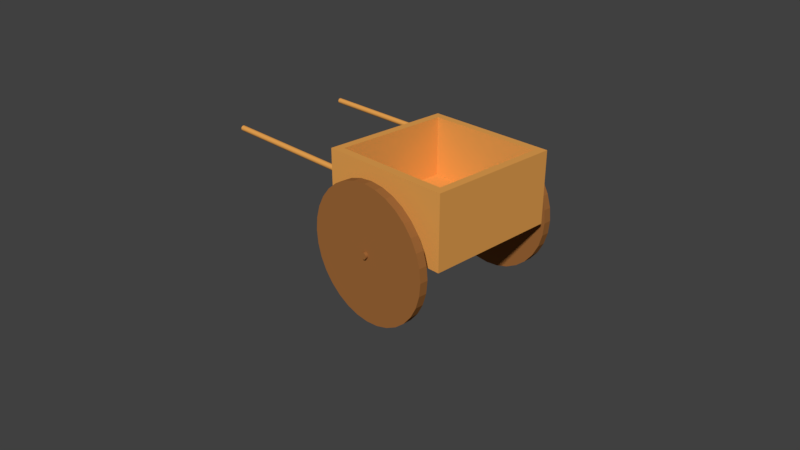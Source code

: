 # Source: wagon.blend  (saved by Blender 2.78.0; exported with 4.5.12 LTS)
import bpy
from mathutils import Matrix  # noqa: F401  (used for matrix-valued properties, if any)

bpy.ops.wm.read_factory_settings(use_empty=True)
scene = bpy.context.scene
scene.name = 'Scene'

# ---- collections
col_collection_1 = bpy.data.collections.new('Collection 1'); scene.collection.children.link(col_collection_1)

# ---- materials (node trees are filled in below, after node groups)
mat_braces = bpy.data.materials.new('Braces')
mat_braces.alpha_threshold = 0.0
mat_braces.use_transparent_shadow = False
mat_braces.diffuse_color = (0.1789, 0.1789, 0.1789, 1.0)
mat_braces.roughness = 0.5
mat_cart = bpy.data.materials.new('Cart')
mat_cart.alpha_threshold = 0.0
mat_cart.use_transparent_shadow = False
mat_cart.diffuse_color = (0.8, 0.3625, 0.08335, 1.0)
mat_cart.roughness = 0.5
mat_wheels = bpy.data.materials.new('Wheels')
mat_wheels.alpha_threshold = 0.0
mat_wheels.use_transparent_shadow = False
mat_wheels.diffuse_color = (0.3506, 0.1402, 0.03941, 1.0)
mat_wheels.roughness = 0.5

# ---- material node trees

# ---- world
world_world = bpy.data.worlds.new('World'); scene.world = world_world
world_world.color = (0.05088, 0.05088, 0.05088)
world_world.use_sun_shadow = False
world_world.sun_shadow_jitter_overblur = 0.0
world_world.cycles.sampling_method = 'MANUAL'

# ---- cameras
cam_camera = bpy.data.cameras.new('Camera')
cam_camera.clip_end = 100.0
cam_camera.lens = 35.0
cam_camera.sensor_width = 32.0
cam_camera.sensor_height = 18.0
cam_camera.ortho_scale = 7.314
cam_camera.dof.focus_distance = 0.0
cam_camera.dof.aperture_fstop = 128.0

# ---- meshes
me_cube_002 = bpy.data.meshes.new('Cube.002')
me_cube_002.from_pydata([(0.0, -11.89, -6.926), (-0.04989, -9.894, -6.926), (-0.04989, -9.894, -8.926), (0.0, -11.89, -8.926), (0.3219, -9.904, -6.95), (0.3219, -9.904, -8.95), (0.4051, -11.9, -8.95), (0.4051, -11.9, -6.95), (0.7437, -9.837, -3.371), (0.7437, -9.837, -5.371), (0.8268, -11.83, -5.371), (0.8268, -11.83, -3.371), (1.284, -10.04, 1.0), (1.284, -10.04, -1.0), (1.367, -12.04, -1.0), (1.367, -12.04, 1.0), (1.284, -10.04, 1.0), (1.284, -10.04, -1.0), (1.367, -12.04, -1.0), (1.367, -12.04, 1.0), (1.367, -12.04, 1.0), (1.367, -12.04, -1.0), (1.284, -10.04, 1.0), (1.284, -10.04, -1.0), (3.364, -11.9, 1.0), (3.364, -11.9, -1.0), (3.281, -9.904, 1.0), (3.281, -9.904, -1.0), (3.281, 11.26, -1.0), (3.281, 11.26, 1.0), (3.364, 9.263, -1.0), (3.364, 9.263, 1.0), (1.284, 11.13, -1.0), (1.284, 11.13, 1.0), (1.367, 9.128, -1.0), (1.367, 9.128, 1.0), (1.367, 9.128, 1.0), (1.367, 9.128, -1.0), (1.284, 11.13, -1.0), (1.284, 11.13, 1.0), (1.367, 9.128, 1.0), (1.367, 9.128, -1.0), (1.284, 11.13, -1.0), (1.284, 11.13, 1.0), (0.8268, 9.33, -3.371), (0.8268, 9.33, -5.371), (0.7437, 11.33, -5.371), (0.7437, 11.33, -3.371), (0.4051, 9.263, -6.95), (0.4051, 9.263, -8.95), (0.3219, 11.26, -8.95), (0.3219, 11.26, -6.95), (0.0, 9.273, -8.926), (-0.04989, 11.27, -8.926), (-0.04989, 11.27, -6.926), (0.0, 9.273, -6.926)], [], [(7, 4, 1, 0), (10, 11, 7, 6), (11, 8, 4, 7), (4, 5, 2, 1), (5, 6, 3, 2), (6, 7, 0, 3), (18, 19, 15, 14), (12, 13, 9, 8), (8, 9, 5, 4), (14, 15, 11, 10), (20, 22, 16, 19), (9, 10, 6, 5), (16, 17, 13, 12), (15, 12, 8, 11), (20, 24, 26, 22), (13, 14, 10, 9), (23, 21, 18, 17), (19, 16, 12, 15), (17, 18, 14, 13), (25, 21, 23, 27), (21, 20, 19, 18), (23, 22, 26, 27), (27, 26, 24, 25), (22, 23, 17, 16), (25, 24, 20, 21), (28, 29, 31, 30), (30, 31, 35, 34), (33, 32, 38, 39), (32, 33, 29, 28), (30, 34, 32, 28), (35, 31, 29, 33), (38, 37, 41, 42), (34, 35, 36, 37), (32, 34, 37, 38), (35, 33, 39, 36), (42, 41, 45, 46), (36, 39, 43, 40), (39, 38, 42, 43), (37, 36, 40, 41), (46, 45, 49, 50), (40, 43, 47, 44), (43, 42, 46, 47), (41, 40, 44, 45), (44, 47, 51, 48), (47, 46, 50, 51), (45, 44, 48, 49), (49, 48, 55, 52), (51, 50, 53, 54), (48, 51, 54, 55), (50, 49, 52, 53)])
me_cube_002.materials.append(mat_braces)
me_cube_002.use_remesh_preserve_volume = False
me_cube_002.use_remesh_preserve_attributes = False
me_cube_002.use_mirror_vertex_groups = False
me_cube_002.update()
me_cube_001 = bpy.data.meshes.new('Cube.001')
me_cube_001.from_pydata([(-1.0, -1.0, -1.0), (-1.0, -1.0, 1.0), (-1.0, 1.0, -1.0), (-1.0, 1.0, 1.0), (1.0, -1.0, -1.0), (1.0, -1.0, 1.0), (1.0, 1.0, -1.0), (1.0, 1.0, 1.0), (-1.0, -1.0, 1.0), (-1.0, 1.0, 1.0), (1.0, 1.0, 1.0), (1.0, -1.0, 1.0), (-0.879, -0.879, 1.0), (-0.879, 0.879, 1.0), (0.879, 0.879, 1.0), (0.879, -0.879, 1.0), (-0.879, -0.879, -0.6685), (-0.879, 0.879, -0.6685), (0.879, 0.879, -0.6685), (0.879, -0.879, -0.6685), (0.776, -0.9412, 0.4912), (-3.153, -0.9412, 0.4912), (-3.153, 0.9361, 0.4912), (0.776, 0.9361, 0.4912), (-3.153, 0.944, 0.4897), (0.776, 0.944, 0.4897), (-3.153, 0.9516, 0.4854), (0.776, 0.9516, 0.4854), (-3.153, 0.9586, 0.4785), (0.776, 0.9586, 0.4785), (-3.153, 0.9647, 0.4691), (0.776, 0.9647, 0.4691), (-3.153, 0.9698, 0.4576), (0.776, 0.9698, 0.4576), (-3.153, 0.9735, 0.4446), (0.776, 0.9735, 0.4446), (-3.153, 0.9758, 0.4304), (0.776, 0.9758, 0.4304), (-3.153, 0.9766, 0.4156), (0.776, 0.9766, 0.4156), (-3.153, 0.9758, 0.4009), (0.776, 0.9758, 0.4009), (-3.153, 0.9735, 0.3867), (0.776, 0.9735, 0.3867), (-3.153, 0.9698, 0.3737), (0.776, 0.9698, 0.3737), (-3.153, 0.9647, 0.3622), (0.776, 0.9647, 0.3622), (-3.153, 0.9586, 0.3528), (0.776, 0.9586, 0.3528), (-3.153, 0.9516, 0.3458), (0.776, 0.9516, 0.3458), (-3.153, 0.944, 0.3415), (0.776, 0.944, 0.3415), (-3.153, 0.9361, 0.3401), (0.776, 0.9361, 0.3401), (-3.153, 0.9282, 0.3415), (0.776, 0.9282, 0.3415), (-3.153, 0.9207, 0.3458), (0.776, 0.9207, 0.3458), (-3.153, 0.9137, 0.3528), (0.776, 0.9137, 0.3528), (-3.153, 0.9075, 0.3622), (0.776, 0.9075, 0.3622), (-3.153, 0.9025, 0.3737), (0.776, 0.9025, 0.3737), (-3.153, 0.8988, 0.3867), (0.776, 0.8988, 0.3867), (-3.153, 0.8965, 0.4009), (0.776, 0.8965, 0.4009), (-3.153, 0.8957, 0.4156), (0.776, 0.8957, 0.4156), (-3.153, 0.8965, 0.4304), (0.776, 0.8965, 0.4304), (-3.153, 0.8988, 0.4446), (0.776, 0.8988, 0.4446), (-3.153, 0.9025, 0.4576), (0.776, 0.9025, 0.4576), (-3.153, 0.9075, 0.4691), (0.776, 0.9075, 0.4691), (-3.153, 0.9137, 0.4785), (0.776, 0.9137, 0.4785), (-3.153, 0.9207, 0.4854), (0.776, 0.9207, 0.4854), (-3.153, 0.9282, 0.4897), (0.776, 0.9282, 0.4897), (-3.153, -0.9333, 0.4897), (0.776, -0.9333, 0.4897), (-3.153, -0.9257, 0.4854), (0.776, -0.9257, 0.4854), (-3.153, -0.9187, 0.4785), (0.776, -0.9187, 0.4785), (-3.153, -0.9126, 0.4691), (0.776, -0.9126, 0.4691), (-3.153, -0.9076, 0.4576), (0.776, -0.9076, 0.4576), (-3.153, -0.9038, 0.4446), (0.776, -0.9038, 0.4446), (-3.153, -0.9015, 0.4304), (0.776, -0.9015, 0.4304), (-3.153, -0.9008, 0.4156), (0.776, -0.9008, 0.4156), (-3.153, -0.9015, 0.4009), (0.776, -0.9015, 0.4009), (-3.153, -0.9038, 0.3867), (0.776, -0.9038, 0.3867), (-3.153, -0.9076, 0.3737), (0.776, -0.9076, 0.3737), (-3.153, -0.9126, 0.3622), (0.776, -0.9126, 0.3622), (-3.153, -0.9187, 0.3528), (0.776, -0.9187, 0.3528), (-3.153, -0.9257, 0.3458), (0.776, -0.9257, 0.3458), (-3.153, -0.9333, 0.3415), (0.776, -0.9333, 0.3415), (-3.153, -0.9412, 0.3401), (0.776, -0.9412, 0.3401), (-3.153, -0.9491, 0.3415), (0.776, -0.9491, 0.3415), (-3.153, -0.9567, 0.3458), (0.776, -0.9567, 0.3458), (-3.153, -0.9637, 0.3528), (0.776, -0.9637, 0.3528), (-3.153, -0.9698, 0.3622), (0.776, -0.9698, 0.3622), (-3.153, -0.9748, 0.3737), (0.776, -0.9748, 0.3737), (-3.153, -0.9786, 0.3867), (0.776, -0.9786, 0.3867), (-3.153, -0.9809, 0.4009), (0.776, -0.9809, 0.4009), (-3.153, -0.9817, 0.4156), (0.776, -0.9817, 0.4156), (-3.153, -0.9809, 0.4304), (0.776, -0.9809, 0.4304), (-3.153, -0.9786, 0.4446), (0.776, -0.9786, 0.4446), (-3.153, -0.9748, 0.4576), (0.776, -0.9748, 0.4576), (-3.153, -0.9698, 0.4691), (0.776, -0.9698, 0.4691), (-3.153, -0.9637, 0.4785), (0.776, -0.9637, 0.4785), (-3.153, -0.9567, 0.4854), (0.776, -0.9567, 0.4854), (-3.153, -0.9491, 0.4897), (0.776, -0.9491, 0.4897)], [], [(0, 1, 3, 2), (2, 3, 7, 6), (6, 7, 5, 4), (4, 5, 1, 0), (2, 6, 4, 0), (1, 5, 11, 8), (8, 11, 15, 12), (5, 7, 10, 11), (7, 3, 9, 10), (3, 1, 8, 9), (12, 15, 19, 16), (9, 8, 12, 13), (10, 9, 13, 14), (11, 10, 14, 15), (18, 17, 16, 19), (13, 12, 16, 17), (14, 13, 17, 18), (15, 14, 18, 19), (87, 20, 147, 145, 143, 141, 139, 137, 135, 133, 131, 129, 127, 125, 123, 121, 119, 117, 115, 113, 111, 109, 107, 105, 103, 101, 99, 97, 95, 93, 91, 89), (22, 23, 25, 24), (142, 143, 145, 144), (24, 25, 27, 26), (140, 141, 143, 142), (26, 27, 29, 28), (138, 139, 141, 140), (28, 29, 31, 30), (136, 137, 139, 138), (30, 31, 33, 32), (134, 135, 137, 136), (32, 33, 35, 34), (132, 133, 135, 134), (34, 35, 37, 36), (130, 131, 133, 132), (36, 37, 39, 38), (128, 129, 131, 130), (38, 39, 41, 40), (126, 127, 129, 128), (40, 41, 43, 42), (124, 125, 127, 126), (42, 43, 45, 44), (122, 123, 125, 124), (44, 45, 47, 46), (120, 121, 123, 122), (46, 47, 49, 48), (118, 119, 121, 120), (48, 49, 51, 50), (116, 117, 119, 118), (50, 51, 53, 52), (114, 115, 117, 116), (52, 53, 55, 54), (112, 113, 115, 114), (54, 55, 57, 56), (110, 111, 113, 112), (56, 57, 59, 58), (108, 109, 111, 110), (58, 59, 61, 60), (106, 107, 109, 108), (60, 61, 63, 62), (104, 105, 107, 106), (62, 63, 65, 64), (102, 103, 105, 104), (64, 65, 67, 66), (100, 101, 103, 102), (66, 67, 69, 68), (98, 99, 101, 100), (68, 69, 71, 70), (96, 97, 99, 98), (70, 71, 73, 72), (94, 95, 97, 96), (72, 73, 75, 74), (92, 93, 95, 94), (74, 75, 77, 76), (90, 91, 93, 92), (76, 77, 79, 78), (21, 86, 88, 90, 92, 94, 96, 98, 100, 102, 104, 106, 108, 110, 112, 114, 116, 118, 120, 122, 124, 126, 128, 130, 132, 134, 136, 138, 140, 142, 144, 146), (88, 89, 91, 90), (78, 79, 81, 80), (146, 147, 20, 21), (86, 87, 89, 88), (80, 81, 83, 82), (25, 23, 85, 83, 81, 79, 77, 75, 73, 71, 69, 67, 65, 63, 61, 59, 57, 55, 53, 51, 49, 47, 45, 43, 41, 39, 37, 35, 33, 31, 29, 27), (21, 20, 87, 86), (82, 83, 85, 84), (144, 145, 147, 146), (84, 85, 23, 22), (22, 24, 26, 28, 30, 32, 34, 36, 38, 40, 42, 44, 46, 48, 50, 52, 54, 56, 58, 60, 62, 64, 66, 68, 70, 72, 74, 76, 78, 80, 82, 84)])
_uv = me_cube_001.uv_layers.new(name='UVMap')
_uv.uv.foreach_set('vector', [0.0, 0.0, 1.0, 0.0, 1.0, 1.0, 0.0, 1.0, 0.0, 0.0, 1.0, 0.0, 1.0, 1.0, 0.0, 1.0, 0.0, 0.0, 1.0, 0.0, 1.0, 1.0, 0.0, 1.0, 0.0, 0.0, 1.0, 0.0, 1.0, 1.0, 0.0, 1.0, 0.0, 0.0, 1.0, 0.0, 1.0, 1.0, 0.0, 1.0, 0.0, 0.0, 1.0, 0.0, 1.0, 1.0, 0.0, 1.0, 0.0, 0.0, 1.0, 0.0, 1.0, 1.0, 0.0, 1.0, 0.0, 0.0, 1.0, 0.0, 1.0, 1.0, 0.0, 1.0, 0.0, 0.0, 1.0, 0.0, 1.0, 1.0, 0.0, 1.0, 0.0, 0.0, 1.0, 0.0, 1.0, 1.0, 0.0, 1.0, 0.0, 0.0, 1.0, 0.0, 1.0, 1.0, 0.0, 1.0, 0.0, 0.0, 1.0, 0.0, 1.0, 1.0, 0.0, 1.0, 0.0, 0.0, 1.0, 0.0, 1.0, 1.0, 0.0, 1.0, 0.0, 0.0, 1.0, 0.0, 1.0, 1.0, 0.0, 1.0, 0.0, 0.0, 1.0, 0.0, 1.0, 1.0, 0.0, 1.0, 0.0, 0.0, 1.0, 0.0, 1.0, 1.0, 0.0, 1.0, 0.0, 0.0, 1.0, 0.0, 1.0, 1.0, 0.0, 1.0, 0.0, 0.0, 1.0, 0.0, 1.0, 1.0, 0.0, 1.0, 0.2272, 0.1038, 0.2216, 0.1014, 0.2184, 0.09829, 0.2166, 0.09502, 0.2152, 0.09181, 0.2137, 0.08869, 0.2119, 0.08553, 0.21, 0.08245, 0.2075, 0.07922, 0.205, 0.07611, 0.2019, 0.073, 0.1992, 0.07004, 0.1962, 0.06722, 0.1937, 0.06458, 0.1916, 0.06216, 0.1902, 0.05992, 0.1893, 0.05792, 0.189, 0.05605, 0.1894, 0.05415, 0.1906, 0.05203, 0.1928, 0.04953, 0.1958, 0.0466, 0.1999, 0.04336, 0.2056, 0.03986, 0.2142, 0.03614, 0.2257, 0.0322, 0.2443, 0.02795, 0.2748, 0.02331, 0.3512, 0.0173, 0.9999, 6.172e-05, 0.2738, 0.1045, 0.2391, 0.1057, 0.1525, 0.2483, 0.004483, 0.2397, 0.00669, 0.2512, 0.1525, 0.231, 0.006707, 0.1185, 0.2152, 0.09181, 0.2166, 0.09502, 0.007268, 0.1226, 0.1525, 0.231, 0.00669, 0.2512, 0.01265, 0.2616, 0.1501, 0.2139, 0.006167, 0.1144, 0.2137, 0.08869, 0.2152, 0.09181, 0.006707, 0.1185, 0.1501, 0.2139, 0.01265, 0.2616, 0.02136, 0.2702, 0.1451, 0.1976, 0.005648, 0.1104, 0.2119, 0.08553, 0.2137, 0.08869, 0.006167, 0.1144, 0.1451, 0.1976, 0.02136, 0.2702, 0.03163, 0.2767, 0.1374, 0.1826, 0.005149, 0.1063, 0.21, 0.08245, 0.2119, 0.08553, 0.005648, 0.1104, 0.1374, 0.1826, 0.03163, 0.2767, 0.0426, 0.2813, 0.127, 0.1697, 0.004673, 0.1023, 0.2075, 0.07922, 0.21, 0.08245, 0.005149, 0.1063, 0.127, 0.1697, 0.0426, 0.2813, 0.0538, 0.2844, 0.1143, 0.1595, 0.00422, 0.09832, 0.205, 0.07611, 0.2075, 0.07922, 0.004673, 0.1023, 0.1143, 0.1595, 0.0538, 0.2844, 0.06505, 0.2862, 0.09982, 0.1523, 0.003791, 0.09435, 0.2019, 0.073, 0.205, 0.07611, 0.00422, 0.09832, 0.09982, 0.1523, 0.06505, 0.2862, 0.07629, 0.2868, 0.08424, 0.1487, 0.003386, 0.09039, 0.1992, 0.07004, 0.2019, 0.073, 0.003791, 0.09435, 0.08424, 0.1487, 0.07629, 0.2868, 0.08753, 0.2862, 0.06829, 0.1487, 0.003004, 0.08644, 0.1962, 0.06722, 0.1992, 0.07004, 0.003386, 0.09039, 0.06829, 0.1487, 0.08753, 0.2862, 0.09878, 0.2845, 0.05271, 0.1523, 0.002646, 0.08249, 0.1937, 0.06458, 0.1962, 0.06722, 0.003004, 0.08644, 0.05271, 0.1523, 0.09878, 0.2845, 0.11, 0.2814, 0.03824, 0.1595, 0.002309, 0.07853, 0.1916, 0.06216, 0.1937, 0.06458, 0.002646, 0.08249, 0.03824, 0.1595, 0.11, 0.2814, 0.1209, 0.2767, 0.02556, 0.1697, 0.001996, 0.07452, 0.1902, 0.05992, 0.1916, 0.06216, 0.002309, 0.07853, 0.02556, 0.1697, 0.1209, 0.2767, 0.1311, 0.2701, 0.01518, 0.1827, 0.001708, 0.07048, 0.1893, 0.05792, 0.1902, 0.05992, 0.001996, 0.07452, 0.01518, 0.1827, 0.1311, 0.2701, 0.1399, 0.2616, 0.007451, 0.1976, 0.001451, 0.06642, 0.189, 0.05605, 0.1893, 0.05792, 0.001708, 0.07048, 0.007451, 0.1976, 0.1399, 0.2616, 0.1459, 0.2512, 0.002453, 0.214, 0.001227, 0.06238, 0.1894, 0.05415, 0.189, 0.05605, 0.001451, 0.06642, 0.002453, 0.214, 0.1459, 0.2512, 0.1481, 0.2397, 6.016e-05, 0.231, 0.001034, 0.05838, 0.1906, 0.05203, 0.1894, 0.05415, 0.001227, 0.06238, 6.016e-05, 0.231, 0.1481, 0.2397, 0.1459, 0.2281, 7.31e-05, 0.2483, 0.0008673, 0.0544, 0.1928, 0.04953, 0.1906, 0.05203, 0.001034, 0.05838, 7.31e-05, 0.2483, 0.1459, 0.2281, 0.1399, 0.2177, 0.00249, 0.2654, 0.0007245, 0.05042, 0.1958, 0.0466, 0.1928, 0.04953, 0.0008673, 0.0544, 0.00249, 0.2654, 0.1399, 0.2177, 0.1313, 0.2091, 0.007506, 0.2817, 0.0006029, 0.04641, 0.1999, 0.04336, 0.1958, 0.0466, 0.0007245, 0.05042, 0.007506, 0.2817, 0.1313, 0.2091, 0.121, 0.2026, 0.01525, 0.2967, 0.000501, 0.04234, 0.2056, 0.03986, 0.1999, 0.04336, 0.0006029, 0.04641, 0.01525, 0.2967, 0.121, 0.2026, 0.11, 0.198, 0.02563, 0.3096, 0.0004161, 0.03816, 0.2142, 0.03614, 0.2056, 0.03986, 0.000501, 0.04234, 0.02563, 0.3096, 0.11, 0.198, 0.09881, 0.1949, 0.03832, 0.3199, 0.000346, 0.0338, 0.2257, 0.0322, 0.2142, 0.03614, 0.0004161, 0.03816, 0.03832, 0.3199, 0.09881, 0.1949, 0.08756, 0.1931, 0.05278, 0.327, 0.0002874, 0.02914, 0.2443, 0.02795, 0.2257, 0.0322, 0.000346, 0.0338, 0.05278, 0.327, 0.08756, 0.1931, 0.07632, 0.1925, 0.06836, 0.3306, 0.0002364, 0.02398, 0.2748, 0.02331, 0.2443, 0.02795, 0.0002874, 0.02914, 0.06836, 0.3306, 0.07632, 0.1925, 0.06507, 0.1931, 0.08432, 0.3306, 0.000185, 0.01751, 0.3512, 0.0173, 0.2748, 0.02331, 0.0002364, 0.02398, 0.08432, 0.3306, 0.06507, 0.1931, 0.05382, 0.1948, 0.0999, 0.327, 6.016e-05, 6.016e-05, 0.9999, 6.172e-05, 0.3512, 0.0173, 0.000185, 0.01751, 0.0999, 0.327, 0.05382, 0.1948, 0.0426, 0.1979, 0.1144, 0.3199, 0.01041, 0.1437, 0.2738, 0.1045, 0.9999, 6.172e-05, 0.01117, 0.1486, 0.1144, 0.3199, 0.0426, 0.1979, 0.03165, 0.2026, 0.1271, 0.3096, 0.1609, 0.1827, 0.1591, 0.1822, 0.1575, 0.1812, 0.156, 0.1795, 0.1547, 0.1773, 0.1537, 0.1747, 0.153, 0.1717, 0.1527, 0.1685, 0.1527, 0.1652, 0.153, 0.1619, 0.1537, 0.1587, 0.1547, 0.1558, 0.156, 0.1533, 0.1575, 0.1513, 0.1591, 0.1498, 0.1609, 0.1489, 0.1627, 0.1487, 0.1644, 0.1491, 0.1661, 0.1502, 0.1676, 0.1518, 0.1688, 0.154, 0.1698, 0.1566, 0.1705, 0.1596, 0.1709, 0.1628, 0.1709, 0.1662, 0.1705, 0.1695, 0.1698, 0.1726, 0.1688, 0.1755, 0.1676, 0.178, 0.1661, 0.1801, 0.1644, 0.1815, 0.1627, 0.1824, 0.009739, 0.1394, 0.2391, 0.1057, 0.2738, 0.1045, 0.01041, 0.1437, 0.1271, 0.3096, 0.03165, 0.2026, 0.02145, 0.2092, 0.1374, 0.2966, 0.007852, 0.1267, 0.2184, 0.09829, 0.2216, 0.1014, 0.00846, 0.1309, 0.009091, 0.1351, 0.2272, 0.1038, 0.2391, 0.1057, 0.009739, 0.1394, 0.1374, 0.2966, 0.02145, 0.2092, 0.0128, 0.2178, 0.1452, 0.2817, 0.00669, 0.2512, 0.004483, 0.2397, 0.006702, 0.2281, 0.0128, 0.2178, 0.02145, 0.2092, 0.03165, 0.2026, 0.0426, 0.1979, 0.05382, 0.1948, 0.06507, 0.1931, 0.07632, 0.1925, 0.08756, 0.1931, 0.09881, 0.1949, 0.11, 0.198, 0.121, 0.2026, 0.1313, 0.2091, 0.1399, 0.2177, 0.1459, 0.2281, 0.1481, 0.2397, 0.1459, 0.2512, 0.1399, 0.2616, 0.1311, 0.2701, 0.1209, 0.2767, 0.11, 0.2814, 0.09878, 0.2845, 0.08753, 0.2862, 0.07629, 0.2868, 0.06505, 0.2862, 0.0538, 0.2844, 0.0426, 0.2813, 0.03163, 0.2767, 0.02136, 0.2702, 0.01265, 0.2616, 0.00846, 0.1309, 0.2216, 0.1014, 0.2272, 0.1038, 0.009091, 0.1351, 0.1452, 0.2817, 0.0128, 0.2178, 0.006702, 0.2281, 0.1502, 0.2654, 0.007268, 0.1226, 0.2166, 0.09502, 0.2184, 0.09829, 0.007852, 0.1267, 0.1502, 0.2654, 0.006702, 0.2281, 0.004483, 0.2397, 0.1525, 0.2483, 0.1792, 0.1827, 0.1774, 0.1822, 0.1758, 0.1812, 0.1743, 0.1795, 0.173, 0.1773, 0.172, 0.1747, 0.1713, 0.1717, 0.171, 0.1685, 0.171, 0.1652, 0.1713, 0.1619, 0.172, 0.1587, 0.173, 0.1558, 0.1743, 0.1533, 0.1758, 0.1513, 0.1774, 0.1498, 0.1792, 0.1489, 0.181, 0.1487, 0.1827, 0.1491, 0.1844, 0.1502, 0.1859, 0.1518, 0.1871, 0.154, 0.1881, 0.1566, 0.1888, 0.1596, 0.1892, 0.1628, 0.1892, 0.1662, 0.1888, 0.1695, 0.1881, 0.1726, 0.1871, 0.1755, 0.1859, 0.178, 0.1844, 0.1801, 0.1827, 0.1815, 0.181, 0.1824])
me_cube_001.materials.append(mat_cart)
me_cube_001.use_remesh_preserve_volume = False
me_cube_001.use_remesh_preserve_attributes = False
me_cube_001.use_mirror_vertex_groups = False
me_cube_001.update()
me_cylinder_002 = bpy.data.meshes.new('Cylinder.002')
me_cylinder_002.from_pydata([(0.0, 1.0, -1.0), (0.0, 1.0, 1.0), (0.1951, 0.9808, -1.0), (0.1951, 0.9808, 1.0), (0.3827, 0.9239, -1.0), (0.3827, 0.9239, 1.0), (0.5556, 0.8315, -1.0), (0.5556, 0.8315, 1.0), (0.7071, 0.7071, -1.0), (0.7071, 0.7071, 1.0), (0.8315, 0.5556, -1.0), (0.8315, 0.5556, 1.0), (0.9239, 0.3827, -1.0), (0.9239, 0.3827, 1.0), (0.9808, 0.1951, -1.0), (0.9808, 0.1951, 1.0), (1.0, 7.55e-08, -1.0), (1.0, 7.55e-08, 1.0), (0.9808, -0.1951, -1.0), (0.9808, -0.1951, 1.0), (0.9239, -0.3827, -1.0), (0.9239, -0.3827, 1.0), (0.8315, -0.5556, -1.0), (0.8315, -0.5556, 1.0), (0.7071, -0.7071, -1.0), (0.7071, -0.7071, 1.0), (0.5556, -0.8315, -1.0), (0.5556, -0.8315, 1.0), (0.3827, -0.9239, -1.0), (0.3827, -0.9239, 1.0), (0.1951, -0.9808, -1.0), (0.1951, -0.9808, 1.0), (-3.258e-07, -1.0, -1.0), (-3.258e-07, -1.0, 1.0), (-0.1951, -0.9808, -1.0), (-0.1951, -0.9808, 1.0), (-0.3827, -0.9239, -1.0), (-0.3827, -0.9239, 1.0), (-0.5556, -0.8315, -1.0), (-0.5556, -0.8315, 1.0), (-0.7071, -0.7071, -1.0), (-0.7071, -0.7071, 1.0), (-0.8315, -0.5556, -1.0), (-0.8315, -0.5556, 1.0), (-0.9239, -0.3827, -1.0), (-0.9239, -0.3827, 1.0), (-0.9808, -0.1951, -1.0), (-0.9808, -0.1951, 1.0), (-1.0, 9.656e-07, -1.0), (-1.0, 9.656e-07, 1.0), (-0.9808, 0.1951, -1.0), (-0.9808, 0.1951, 1.0), (-0.9239, 0.3827, -1.0), (-0.9239, 0.3827, 1.0), (-0.8315, 0.5556, -1.0), (-0.8315, 0.5556, 1.0), (-0.7071, 0.7071, -1.0), (-0.7071, 0.7071, 1.0), (-0.5556, 0.8315, -1.0), (-0.5556, 0.8315, 1.0), (-0.3827, 0.9239, -1.0), (-0.3827, 0.9239, 1.0), (-0.1951, 0.9808, -1.0), (-0.1951, 0.9808, 1.0)], [], [(0, 1, 3, 2), (2, 3, 5, 4), (4, 5, 7, 6), (6, 7, 9, 8), (8, 9, 11, 10), (10, 11, 13, 12), (12, 13, 15, 14), (14, 15, 17, 16), (16, 17, 19, 18), (18, 19, 21, 20), (20, 21, 23, 22), (22, 23, 25, 24), (24, 25, 27, 26), (26, 27, 29, 28), (28, 29, 31, 30), (30, 31, 33, 32), (32, 33, 35, 34), (34, 35, 37, 36), (36, 37, 39, 38), (38, 39, 41, 40), (40, 41, 43, 42), (42, 43, 45, 44), (44, 45, 47, 46), (46, 47, 49, 48), (48, 49, 51, 50), (50, 51, 53, 52), (52, 53, 55, 54), (54, 55, 57, 56), (56, 57, 59, 58), (58, 59, 61, 60), (3, 1, 63, 61, 59, 57, 55, 53, 51, 49, 47, 45, 43, 41, 39, 37, 35, 33, 31, 29, 27, 25, 23, 21, 19, 17, 15, 13, 11, 9, 7, 5), (60, 61, 63, 62), (62, 63, 1, 0), (0, 2, 4, 6, 8, 10, 12, 14, 16, 18, 20, 22, 24, 26, 28, 30, 32, 34, 36, 38, 40, 42, 44, 46, 48, 50, 52, 54, 56, 58, 60, 62)])
me_cylinder_002.materials.append(mat_wheels)
me_cylinder_002.use_remesh_preserve_volume = False
me_cylinder_002.use_remesh_preserve_attributes = False
me_cylinder_002.use_mirror_vertex_groups = False
me_cylinder_002.update()
me_cylinder_001 = bpy.data.meshes.new('Cylinder.001')
me_cylinder_001.from_pydata([(0.0, 1.0, -1.0), (0.0, 1.0, 1.0), (0.1951, 0.9808, -1.0), (0.1951, 0.9808, 1.0), (0.3827, 0.9239, -1.0), (0.3827, 0.9239, 1.0), (0.5556, 0.8315, -1.0), (0.5556, 0.8315, 1.0), (0.7071, 0.7071, -1.0), (0.7071, 0.7071, 1.0), (0.8315, 0.5556, -1.0), (0.8315, 0.5556, 1.0), (0.9239, 0.3827, -1.0), (0.9239, 0.3827, 1.0), (0.9808, 0.1951, -1.0), (0.9808, 0.1951, 1.0), (1.0, 7.55e-08, -1.0), (1.0, 7.55e-08, 1.0), (0.9808, -0.1951, -1.0), (0.9808, -0.1951, 1.0), (0.9239, -0.3827, -1.0), (0.9239, -0.3827, 1.0), (0.8315, -0.5556, -1.0), (0.8315, -0.5556, 1.0), (0.7071, -0.7071, -1.0), (0.7071, -0.7071, 1.0), (0.5556, -0.8315, -1.0), (0.5556, -0.8315, 1.0), (0.3827, -0.9239, -1.0), (0.3827, -0.9239, 1.0), (0.1951, -0.9808, -1.0), (0.1951, -0.9808, 1.0), (-3.258e-07, -1.0, -1.0), (-3.258e-07, -1.0, 1.0), (-0.1951, -0.9808, -1.0), (-0.1951, -0.9808, 1.0), (-0.3827, -0.9239, -1.0), (-0.3827, -0.9239, 1.0), (-0.5556, -0.8315, -1.0), (-0.5556, -0.8315, 1.0), (-0.7071, -0.7071, -1.0), (-0.7071, -0.7071, 1.0), (-0.8315, -0.5556, -1.0), (-0.8315, -0.5556, 1.0), (-0.9239, -0.3827, -1.0), (-0.9239, -0.3827, 1.0), (-0.9808, -0.1951, -1.0), (-0.9808, -0.1951, 1.0), (-1.0, 9.656e-07, -1.0), (-1.0, 9.656e-07, 1.0), (-0.9808, 0.1951, -1.0), (-0.9808, 0.1951, 1.0), (-0.9239, 0.3827, -1.0), (-0.9239, 0.3827, 1.0), (-0.8315, 0.5556, -1.0), (-0.8315, 0.5556, 1.0), (-0.7071, 0.7071, -1.0), (-0.7071, 0.7071, 1.0), (-0.5556, 0.8315, -1.0), (-0.5556, 0.8315, 1.0), (-0.3827, 0.9239, -1.0), (-0.3827, 0.9239, 1.0), (-0.1951, 0.9808, -1.0), (-0.1951, 0.9808, 1.0)], [], [(0, 1, 3, 2), (2, 3, 5, 4), (4, 5, 7, 6), (6, 7, 9, 8), (8, 9, 11, 10), (10, 11, 13, 12), (12, 13, 15, 14), (14, 15, 17, 16), (16, 17, 19, 18), (18, 19, 21, 20), (20, 21, 23, 22), (22, 23, 25, 24), (24, 25, 27, 26), (26, 27, 29, 28), (28, 29, 31, 30), (30, 31, 33, 32), (32, 33, 35, 34), (34, 35, 37, 36), (36, 37, 39, 38), (38, 39, 41, 40), (40, 41, 43, 42), (42, 43, 45, 44), (44, 45, 47, 46), (46, 47, 49, 48), (48, 49, 51, 50), (50, 51, 53, 52), (52, 53, 55, 54), (54, 55, 57, 56), (56, 57, 59, 58), (58, 59, 61, 60), (3, 1, 63, 61, 59, 57, 55, 53, 51, 49, 47, 45, 43, 41, 39, 37, 35, 33, 31, 29, 27, 25, 23, 21, 19, 17, 15, 13, 11, 9, 7, 5), (60, 61, 63, 62), (62, 63, 1, 0), (0, 2, 4, 6, 8, 10, 12, 14, 16, 18, 20, 22, 24, 26, 28, 30, 32, 34, 36, 38, 40, 42, 44, 46, 48, 50, 52, 54, 56, 58, 60, 62)])
me_cylinder_001.materials.append(mat_wheels)
me_cylinder_001.use_remesh_preserve_volume = False
me_cylinder_001.use_remesh_preserve_attributes = False
me_cylinder_001.use_mirror_vertex_groups = False
me_cylinder_001.update()
me_cylinder = bpy.data.meshes.new('Cylinder')
me_cylinder.from_pydata([(0.0, 1.0, -1.0), (0.0, 1.0, 1.0), (0.1951, 0.9808, -1.0), (0.1951, 0.9808, 1.0), (0.3827, 0.9239, -1.0), (0.3827, 0.9239, 1.0), (0.5556, 0.8315, -1.0), (0.5556, 0.8315, 1.0), (0.7071, 0.7071, -1.0), (0.7071, 0.7071, 1.0), (0.8315, 0.5556, -1.0), (0.8315, 0.5556, 1.0), (0.9239, 0.3827, -1.0), (0.9239, 0.3827, 1.0), (0.9808, 0.1951, -1.0), (0.9808, 0.1951, 1.0), (1.0, 7.55e-08, -1.0), (1.0, 7.55e-08, 1.0), (0.9808, -0.1951, -1.0), (0.9808, -0.1951, 1.0), (0.9239, -0.3827, -1.0), (0.9239, -0.3827, 1.0), (0.8315, -0.5556, -1.0), (0.8315, -0.5556, 1.0), (0.7071, -0.7071, -1.0), (0.7071, -0.7071, 1.0), (0.5556, -0.8315, -1.0), (0.5556, -0.8315, 1.0), (0.3827, -0.9239, -1.0), (0.3827, -0.9239, 1.0), (0.1951, -0.9808, -1.0), (0.1951, -0.9808, 1.0), (-3.258e-07, -1.0, -1.0), (-3.258e-07, -1.0, 1.0), (-0.1951, -0.9808, -1.0), (-0.1951, -0.9808, 1.0), (-0.3827, -0.9239, -1.0), (-0.3827, -0.9239, 1.0), (-0.5556, -0.8315, -1.0), (-0.5556, -0.8315, 1.0), (-0.7071, -0.7071, -1.0), (-0.7071, -0.7071, 1.0), (-0.8315, -0.5556, -1.0), (-0.8315, -0.5556, 1.0), (-0.9239, -0.3827, -1.0), (-0.9239, -0.3827, 1.0), (-0.9808, -0.1951, -1.0), (-0.9808, -0.1951, 1.0), (-1.0, 9.656e-07, -1.0), (-1.0, 9.656e-07, 1.0), (-0.9808, 0.1951, -1.0), (-0.9808, 0.1951, 1.0), (-0.9239, 0.3827, -1.0), (-0.9239, 0.3827, 1.0), (-0.8315, 0.5556, -1.0), (-0.8315, 0.5556, 1.0), (-0.7071, 0.7071, -1.0), (-0.7071, 0.7071, 1.0), (-0.5556, 0.8315, -1.0), (-0.5556, 0.8315, 1.0), (-0.3827, 0.9239, -1.0), (-0.3827, 0.9239, 1.0), (-0.1951, 0.9808, -1.0), (-0.1951, 0.9808, 1.0)], [], [(0, 1, 3, 2), (2, 3, 5, 4), (4, 5, 7, 6), (6, 7, 9, 8), (8, 9, 11, 10), (10, 11, 13, 12), (12, 13, 15, 14), (14, 15, 17, 16), (16, 17, 19, 18), (18, 19, 21, 20), (20, 21, 23, 22), (22, 23, 25, 24), (24, 25, 27, 26), (26, 27, 29, 28), (28, 29, 31, 30), (30, 31, 33, 32), (32, 33, 35, 34), (34, 35, 37, 36), (36, 37, 39, 38), (38, 39, 41, 40), (40, 41, 43, 42), (42, 43, 45, 44), (44, 45, 47, 46), (46, 47, 49, 48), (48, 49, 51, 50), (50, 51, 53, 52), (52, 53, 55, 54), (54, 55, 57, 56), (56, 57, 59, 58), (58, 59, 61, 60), (3, 1, 63, 61, 59, 57, 55, 53, 51, 49, 47, 45, 43, 41, 39, 37, 35, 33, 31, 29, 27, 25, 23, 21, 19, 17, 15, 13, 11, 9, 7, 5), (60, 61, 63, 62), (62, 63, 1, 0), (0, 2, 4, 6, 8, 10, 12, 14, 16, 18, 20, 22, 24, 26, 28, 30, 32, 34, 36, 38, 40, 42, 44, 46, 48, 50, 52, 54, 56, 58, 60, 62)])
me_cylinder.materials.append(mat_wheels)
me_cylinder.use_remesh_preserve_volume = False
me_cylinder.use_remesh_preserve_attributes = False
me_cylinder.use_mirror_vertex_groups = False
me_cylinder.update()

# ---- objects
ob_cube_001 = bpy.data.objects.new('Cube.001', me_cube_002)
ob_cube = bpy.data.objects.new('Cube', me_cube_001)
ob_cylinder_002 = bpy.data.objects.new('Cylinder.002', me_cylinder_002)
ob_cylinder_001 = bpy.data.objects.new('Cylinder.001', me_cylinder_001)
ob_cylinder = bpy.data.objects.new('Cylinder', me_cylinder)
ob_camera = bpy.data.objects.new('Camera', cam_camera)

# ---- transforms, parenting, visibility, modifiers, constraints
ob_cube_001.location = (0.002527, 1.242, 0.04029)
ob_cube_001.scale = (0.08196, 0.06442, 0.01113)
ob_cube_001.lineart.crease_threshold = 0.0
_m = ob_cube_001.modifiers.new('Mirror', 'MIRROR')
_m.use_clip = True
ob_cube.location = (0.03447, 1.212, 0.5893)
ob_cube.scale = (1.0, 1.0, 0.5354)
ob_cube.lineart.crease_threshold = 0.0
ob_cylinder_002.location = (-0.0002162, 1.201, 0.004366)
ob_cylinder_002.rotation_euler = (1.571, -0.0, 0.0)
ob_cylinder_002.scale = (0.04922, 0.04922, 1.304)
ob_cylinder_002.lineart.crease_threshold = 0.0
ob_cylinder_001.location = (0.0, 2.393, 0.0)
ob_cylinder_001.rotation_euler = (1.571, -0.0, 0.0)
ob_cylinder_001.scale = (1.0, 1.0, 0.06133)
ob_cylinder_001.lineart.crease_threshold = 0.0
ob_cylinder.location = (0.0, 0.0, 0.0)
ob_cylinder.rotation_euler = (1.571, -0.0, 0.0)
ob_cylinder.scale = (1.0, 1.0, 0.06133)
ob_cylinder.lineart.crease_threshold = 0.0
ob_camera.location = (7.481, -6.508, 5.344)
ob_camera.rotation_euler = (1.109, 0.0, 0.8149)
ob_camera.lock_rotations_4d = False
ob_camera.empty_display_type = 'ARROWS'
ob_camera.color = (0.0, 0.0, 0.0, 0.0)
ob_camera.display_type = 'WIRE'
ob_camera.lineart.crease_threshold = 0.0

# ---- collection membership
col_collection_1.objects.link(ob_cube_001)
col_collection_1.objects.link(ob_cube)
col_collection_1.objects.link(ob_cylinder_002)
col_collection_1.objects.link(ob_cylinder_001)
col_collection_1.objects.link(ob_cylinder)
col_collection_1.objects.link(ob_camera)

# ---- scene / render settings (as saved in the file)
scene.camera = ob_camera
scene.frame_start = 1; scene.frame_end = 250; scene.frame_set(1)
scene.render.engine = 'BLENDER_EEVEE_NEXT'
scene.render.resolution_percentage = 50
scene.render.dither_intensity = 0.0
scene.cycles.use_denoising = False
scene.cycles.samples = 128
scene.cycles.sampling_pattern = 'TABULATED_SOBOL'
scene.cycles.light_sampling_threshold = 0.0
scene.cycles.use_adaptive_sampling = False
scene.cycles.use_light_tree = False
scene.cycles.blur_glossy = 0.0
scene.cycles.sample_clamp_indirect = 0.0
scene.view_settings.view_transform = 'Standard'
bpy.context.view_layer.update()

# ---- added for rendering (the .blend has no usable light): sun
light_auto_sun = bpy.data.lights.new('AutoSun', 'SUN')
light_auto_sun.energy = 3.0
light_auto_sun.angle = 0.0523599
ob_auto_sun = bpy.data.objects.new('AutoSun', light_auto_sun)
scene.collection.objects.link(ob_auto_sun)
ob_auto_sun.rotation_euler = (0.872665, 0.174533, 0.523599)
bpy.context.view_layer.update()
